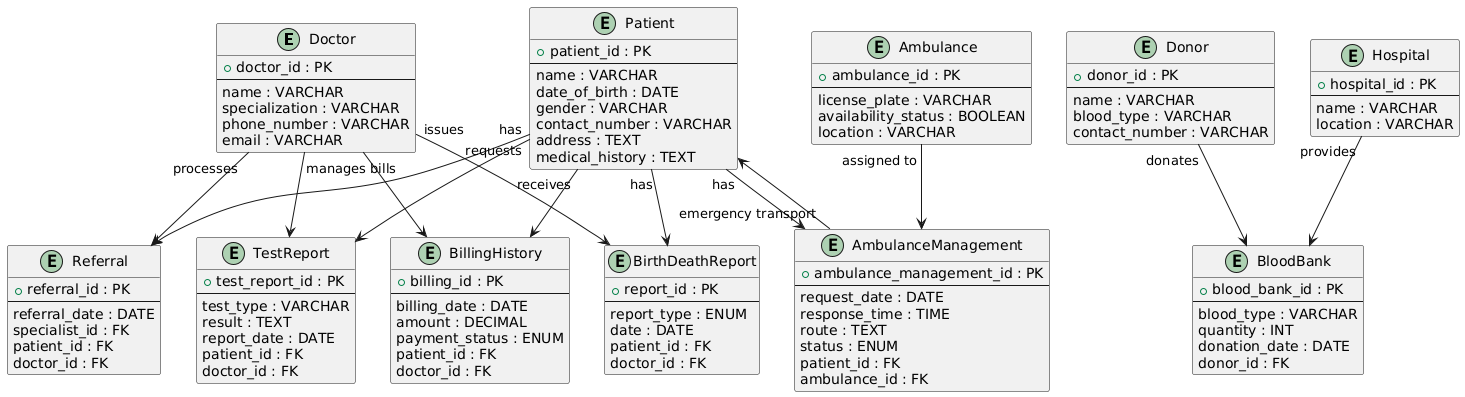

The diagram above was rendered by PlantUML. Its source (embedded in the PNG):
@startuml
entity Doctor {
    + doctor_id : PK
    --
    name : VARCHAR
    specialization : VARCHAR
    phone_number : VARCHAR
    email : VARCHAR
}

entity Patient {
    + patient_id : PK
    --
    name : VARCHAR
    date_of_birth : DATE
    gender : VARCHAR
    contact_number : VARCHAR
    address : TEXT
    medical_history : TEXT
}

entity BirthDeathReport {
    + report_id : PK
    --
    report_type : ENUM
    date : DATE
    patient_id : FK
    doctor_id : FK
}

entity Referral {
    + referral_id : PK
    --
    referral_date : DATE
    specialist_id : FK
    patient_id : FK
    doctor_id : FK
}

entity TestReport {
    + test_report_id : PK
    --
    test_type : VARCHAR
    result : TEXT
    report_date : DATE
    patient_id : FK
    doctor_id : FK
}

entity BillingHistory {
    + billing_id : PK
    --
    billing_date : DATE
    amount : DECIMAL
    payment_status : ENUM
    patient_id : FK
    doctor_id : FK
}

entity Ambulance {
    + ambulance_id : PK
    --
    license_plate : VARCHAR
    availability_status : BOOLEAN
    location : VARCHAR
}

entity AmbulanceManagement {
    + ambulance_management_id : PK
    --
    request_date : DATE
    response_time : TIME
    route : TEXT
    status : ENUM
    patient_id : FK
    ambulance_id : FK
}

entity Donor {
    + donor_id : PK
    --
    name : VARCHAR
    blood_type : VARCHAR
    contact_number : VARCHAR
}

entity Hospital {
    + hospital_id : PK
    --
    name : VARCHAR
    location : VARCHAR
}

entity BloodBank {
    + blood_bank_id : PK
    --
    blood_type : VARCHAR
    quantity : INT
    donation_date : DATE
    donor_id : FK
}

Doctor "issues" --> BirthDeathReport
Doctor "processes" --> Referral
Doctor "manages" --> TestReport
Doctor "bills" --> BillingHistory
Patient "has" --> BirthDeathReport
Patient "has" --> Referral
Patient "requests" --> TestReport
Patient "receives" --> BillingHistory
Patient "has" --> AmbulanceManagement
Ambulance "assigned to" --> AmbulanceManagement
AmbulanceManagement "emergency transport" --> Patient
Donor "donates" --> BloodBank
Hospital "provides" --> BloodBank
@enduml